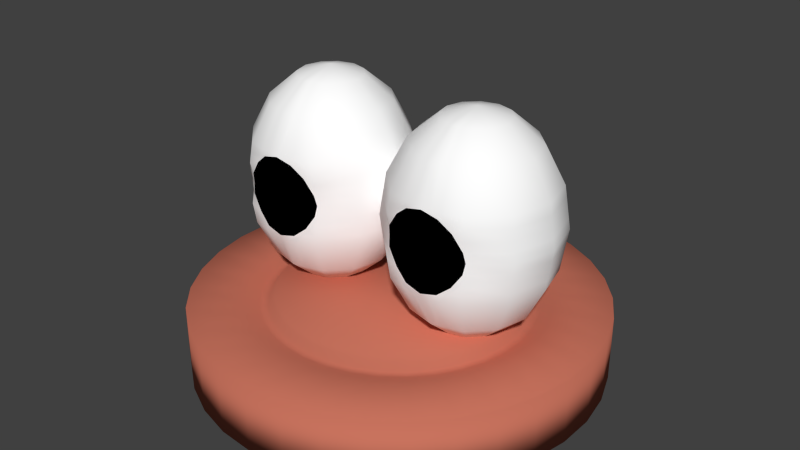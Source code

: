 # Source: player_eyes_animations.blend  (saved by Blender 2.64.0; exported with 4.5.12 LTS)
import bpy
from mathutils import Matrix  # noqa: F401  (used for matrix-valued properties, if any)

bpy.ops.wm.read_factory_settings(use_empty=True)
scene = bpy.context.scene
scene.name = 'Scene'

# ---- collections
col_collection_1 = bpy.data.collections.new('Collection 1'); scene.collection.children.link(col_collection_1)

# ---- materials (node trees are filled in below, after node groups)
mat_player1 = bpy.data.materials.new('Player1')
mat_player1.alpha_threshold = 0.0
mat_player1.use_transparent_shadow = False
mat_player1.diffuse_color = (0.5815, 0.1716, 0.1122, 1.0)
mat_player1.roughness = 0.5
mat_player1.specular_intensity = 0.3514
mat_player1.line_color = (0.0, 0.0, 0.0, 1.0)
mat_eye_outside = bpy.data.materials.new('Eye Outside')
mat_eye_outside.alpha_threshold = 0.0
mat_eye_outside.use_transparent_shadow = False
mat_eye_outside.diffuse_color = (1.0, 1.0, 1.0, 1.0)
mat_eye_outside.roughness = 0.5
mat_eye_outside.line_color = (0.0, 0.0, 0.0, 1.0)
mat_eye_color = bpy.data.materials.new('Eye Color')
mat_eye_color.alpha_threshold = 0.0
mat_eye_color.use_transparent_shadow = False
mat_eye_color.diffuse_color = (0.1052, 0.402, 0.09174, 1.0)
mat_eye_color.specular_color = (0.3449, 0.85, 0.2371)
mat_eye_color.roughness = 0.5
mat_eye_color.line_color = (0.0, 0.0, 0.0, 1.0)
mat_eye_inside = bpy.data.materials.new('Eye Inside')
mat_eye_inside.alpha_threshold = 0.0
mat_eye_inside.use_transparent_shadow = False
mat_eye_inside.diffuse_color = (0.0, 0.0, 0.0, 1.0)
mat_eye_inside.specular_color = (0.0, 0.0, 0.0)
mat_eye_inside.roughness = 0.5
mat_eye_inside.line_color = (0.0, 0.0, 0.0, 1.0)

# ---- material node trees

# ---- world
world_world = bpy.data.worlds.new('World'); scene.world = world_world
world_world.color = (0.05088, 0.05088, 0.05088)
world_world.use_sun_shadow = False
world_world.sun_shadow_jitter_overblur = 0.0
world_world.cycles.sampling_method = 'MANUAL'
world_world.cycles.sample_map_resolution = 256

# ---- meshes
me_cylinder = bpy.data.meshes.new('Cylinder')
me_cylinder.from_pydata([(0.0, 1.487, -0.37), (0.0, 1.487, 0.37), (0.2733, 1.462, -0.37), (0.2733, 1.462, 0.37), (0.5372, 1.387, -0.37), (0.5372, 1.387, 0.37), (0.7829, 1.264, -0.37), (0.7829, 1.264, 0.37), (1.002, 1.099, -0.37), (1.002, 1.099, 0.37), (1.187, 0.8962, -0.37), (1.187, 0.8962, 0.37), (1.331, 0.6629, -0.37), (1.331, 0.6629, 0.37), (1.43, 0.407, -0.37), (1.43, 0.407, 0.37), (1.481, 0.1372, -0.37), (1.481, 0.1372, 0.37), (1.481, -0.1372, -0.37), (1.481, -0.1372, 0.37), (1.43, -0.407, -0.37), (1.43, -0.407, 0.37), (1.331, -0.6629, -0.37), (1.331, -0.6629, 0.37), (1.187, -0.8962, -0.37), (1.187, -0.8962, 0.37), (1.002, -1.099, -0.37), (1.002, -1.099, 0.37), (0.7829, -1.264, -0.37), (0.7829, -1.264, 0.37), (0.5372, -1.387, -0.37), (0.5372, -1.387, 0.37), (0.2733, -1.462, -0.37), (0.2733, -1.462, 0.37), (-8.392e-07, -1.487, -0.37), (-8.392e-07, -1.487, 0.37), (-0.2733, -1.462, -0.37), (-0.2733, -1.462, 0.37), (-0.5372, -1.387, -0.37), (-0.5372, -1.387, 0.37), (-0.7829, -1.264, -0.37), (-0.7829, -1.264, 0.37), (-1.002, -1.099, -0.37), (-1.002, -1.099, 0.37), (-1.187, -0.8962, -0.37), (-1.187, -0.8962, 0.37), (-1.331, -0.6629, -0.37), (-1.331, -0.6629, 0.37), (-1.43, -0.407, -0.37), (-1.43, -0.407, 0.37), (-1.481, -0.1372, -0.37), (-1.481, -0.1372, 0.37), (-1.481, 0.1372, -0.37), (-1.481, 0.1372, 0.37), (-1.43, 0.407, -0.37), (-1.43, 0.407, 0.37), (-1.331, 0.6629, -0.37), (-1.331, 0.6629, 0.37), (-1.187, 0.8962, -0.37), (-1.187, 0.8962, 0.37), (-1.002, 1.099, -0.37), (-1.002, 1.099, 0.37), (-0.7829, 1.264, -0.37), (-0.7829, 1.264, 0.37), (-0.5372, 1.387, -0.37), (-0.5372, 1.387, 0.37), (-0.2733, 1.462, -0.37), (-0.2733, 1.462, 0.37), (4.443e-08, 1.071, 0.37), (0.1967, 1.052, 0.37), (0.3868, 0.9984, 0.37), (0.5636, 0.9103, 0.37), (0.7213, 0.7913, 0.37), (0.8544, 0.6452, 0.37), (0.9584, 0.4773, 0.37), (1.03, 0.293, 0.37), (1.066, 0.09879, 0.37), (1.066, -0.09879, 0.37), (1.03, -0.293, 0.37), (0.9584, -0.4773, 0.37), (0.8544, -0.6452, 0.37), (0.7213, -0.7913, 0.37), (0.5636, -0.9103, 0.37), (0.3868, -0.9984, 0.37), (0.1967, -1.052, 0.37), (-5.597e-07, -1.071, 0.37), (-0.1967, -1.052, 0.37), (-0.3868, -0.9984, 0.37), (-0.5637, -0.9103, 0.37), (-0.7213, -0.7913, 0.37), (-0.8544, -0.6452, 0.37), (-0.9584, -0.4772, 0.37), (-1.03, -0.293, 0.37), (-1.066, -0.09879, 0.37), (-1.066, 0.09879, 0.37), (-1.03, 0.293, 0.37), (-0.9584, 0.4773, 0.37), (-0.8544, 0.6452, 0.37), (-0.7213, 0.7913, 0.37), (-0.5636, 0.9103, 0.37), (-0.3868, 0.9984, 0.37), (-0.1967, 1.052, 0.37), (5.044e-08, 0.9862, 0.3176), (0.1812, 0.9694, 0.3176), (0.3563, 0.9196, 0.3176), (0.5192, 0.8385, 0.3176), (0.6644, 0.7288, 0.3176), (0.787, 0.5943, 0.3176), (0.8828, 0.4396, 0.3176), (0.9486, 0.2699, 0.3176), (0.982, 0.091, 0.3176), (0.982, -0.09099, 0.3176), (0.9486, -0.2699, 0.3176), (0.8828, -0.4396, 0.3176), (0.787, -0.5943, 0.3176), (0.6644, -0.7288, 0.3176), (0.5192, -0.8385, 0.3176), (0.3563, -0.9196, 0.3176), (0.1812, -0.9694, 0.3176), (-5.06e-07, -0.9862, 0.3176), (-0.1812, -0.9694, 0.3176), (-0.3563, -0.9196, 0.3176), (-0.5192, -0.8385, 0.3176), (-0.6644, -0.7288, 0.3176), (-0.787, -0.5943, 0.3176), (-0.8828, -0.4396, 0.3176), (-0.9486, -0.2699, 0.3176), (-0.982, -0.09099, 0.3176), (-0.982, 0.091, 0.3176), (-0.9486, 0.2699, 0.3176), (-0.8828, 0.4396, 0.3176), (-0.787, 0.5943, 0.3176), (-0.6644, 0.7288, 0.3176), (-0.5192, 0.8385, 0.3176), (-0.3563, 0.9196, 0.3176), (-0.1812, 0.9694, 0.3176), (5.362e-08, 0.927, 0.3176), (0.1703, 0.9113, 0.3176), (0.3349, 0.8644, 0.3176), (0.488, 0.7882, 0.3176), (0.6245, 0.6851, 0.3176), (0.7398, 0.5587, 0.3176), (0.8299, 0.4132, 0.3176), (0.8916, 0.2537, 0.3176), (0.9231, 0.08554, 0.3176), (0.9231, -0.08554, 0.3176), (0.8916, -0.2537, 0.3176), (0.8299, -0.4132, 0.3176), (0.7398, -0.5587, 0.3176), (0.6245, -0.6851, 0.3176), (0.488, -0.7882, 0.3176), (0.3349, -0.8644, 0.3176), (0.1703, -0.9113, 0.3176), (-4.695e-07, -0.927, 0.3176), (-0.1703, -0.9113, 0.3176), (-0.3349, -0.8644, 0.3176), (-0.488, -0.7882, 0.3176), (-0.6245, -0.6851, 0.3176), (-0.7398, -0.5587, 0.3176), (-0.8299, -0.4132, 0.3176), (-0.8916, -0.2537, 0.3176), (-0.9231, -0.08554, 0.3176), (-0.9231, 0.08554, 0.3176), (-0.8916, 0.2537, 0.3176), (-0.8299, 0.4132, 0.3176), (-0.7398, 0.5587, 0.3176), (-0.6245, 0.6851, 0.3176), (-0.488, 0.7882, 0.3176), (-0.3349, 0.8644, 0.3176), (-0.1703, 0.9113, 0.3176), (5.935e-08, 0.8835, 0.4224), (0.1624, 0.8685, 0.4224), (0.3192, 0.8239, 0.4224), (0.4651, 0.7512, 0.4224), (0.5952, 0.653, 0.4224), (0.7051, 0.5325, 0.4224), (0.7909, 0.3938, 0.4224), (0.8498, 0.2418, 0.4224), (0.8798, 0.08152, 0.4224), (0.8798, -0.08152, 0.4224), (0.8498, -0.2418, 0.4224), (0.7909, -0.3938, 0.4224), (0.7051, -0.5325, 0.4224), (0.5952, -0.653, 0.4224), (0.4651, -0.7512, 0.4224), (0.3192, -0.8239, 0.4224), (0.1624, -0.8685, 0.4224), (-4.392e-07, -0.8835, 0.4224), (-0.1624, -0.8685, 0.4224), (-0.3192, -0.8239, 0.4224), (-0.4651, -0.7512, 0.4224), (-0.5952, -0.6529, 0.4224), (-0.7051, -0.5325, 0.4224), (-0.7909, -0.3938, 0.4224), (-0.8498, -0.2418, 0.4224), (-0.8798, -0.08152, 0.4224), (-0.8798, 0.08152, 0.4224), (-0.8498, 0.2418, 0.4224), (-0.7909, 0.3938, 0.4224), (-0.7051, 0.5325, 0.4224), (-0.5952, 0.653, 0.4224), (-0.4651, 0.7512, 0.4224), (-0.3192, 0.8239, 0.4224), (-0.1623, 0.8685, 0.4224)], [], [(0, 1, 3, 2), (2, 3, 5, 4), (4, 5, 7, 6), (6, 7, 9, 8), (8, 9, 11, 10), (10, 11, 13, 12), (12, 13, 15, 14), (14, 15, 17, 16), (16, 17, 19, 18), (18, 19, 21, 20), (20, 21, 23, 22), (22, 23, 25, 24), (24, 25, 27, 26), (26, 27, 29, 28), (28, 29, 31, 30), (30, 31, 33, 32), (32, 33, 35, 34), (34, 35, 37, 36), (36, 37, 39, 38), (38, 39, 41, 40), (40, 41, 43, 42), (42, 43, 45, 44), (44, 45, 47, 46), (46, 47, 49, 48), (48, 49, 51, 50), (50, 51, 53, 52), (52, 53, 55, 54), (54, 55, 57, 56), (56, 57, 59, 58), (58, 59, 61, 60), (60, 61, 63, 62), (62, 63, 65, 64), (3, 1, 68, 69), (66, 67, 1, 0), (64, 65, 67, 66), (0, 2, 4, 6, 8, 10, 12, 14, 16, 18, 20, 22, 24, 26, 28, 30, 32, 34, 36, 38, 40, 42, 44, 46, 48, 50, 52, 54, 56, 58, 60, 62, 64, 66), (69, 68, 102, 103), (5, 3, 69, 70), (7, 5, 70, 71), (9, 7, 71, 72), (11, 9, 72, 73), (13, 11, 73, 74), (15, 13, 74, 75), (17, 15, 75, 76), (19, 17, 76, 77), (21, 19, 77, 78), (23, 21, 78, 79), (25, 23, 79, 80), (27, 25, 80, 81), (29, 27, 81, 82), (31, 29, 82, 83), (33, 31, 83, 84), (35, 33, 84, 85), (37, 35, 85, 86), (39, 37, 86, 87), (41, 39, 87, 88), (43, 41, 88, 89), (45, 43, 89, 90), (47, 45, 90, 91), (49, 47, 91, 92), (51, 49, 92, 93), (53, 51, 93, 94), (55, 53, 94, 95), (57, 55, 95, 96), (59, 57, 96, 97), (61, 59, 97, 98), (63, 61, 98, 99), (65, 63, 99, 100), (67, 65, 100, 101), (1, 67, 101, 68), (106, 105, 139, 140), (72, 71, 105, 106), (75, 74, 108, 109), (78, 77, 111, 112), (81, 80, 114, 115), (84, 83, 117, 118), (87, 86, 120, 121), (90, 89, 123, 124), (93, 92, 126, 127), (96, 95, 129, 130), (99, 98, 132, 133), (68, 101, 135, 102), (70, 69, 103, 104), (73, 72, 106, 107), (76, 75, 109, 110), (79, 78, 112, 113), (82, 81, 115, 116), (85, 84, 118, 119), (88, 87, 121, 122), (91, 90, 124, 125), (94, 93, 127, 128), (97, 96, 130, 131), (100, 99, 133, 134), (71, 70, 104, 105), (74, 73, 107, 108), (77, 76, 110, 111), (80, 79, 113, 114), (83, 82, 116, 117), (86, 85, 119, 120), (89, 88, 122, 123), (92, 91, 125, 126), (95, 94, 128, 129), (98, 97, 131, 132), (101, 100, 134, 135), (138, 137, 171, 172), (109, 108, 142, 143), (112, 111, 145, 146), (115, 114, 148, 149), (118, 117, 151, 152), (121, 120, 154, 155), (124, 123, 157, 158), (127, 126, 160, 161), (130, 129, 163, 164), (133, 132, 166, 167), (102, 135, 169, 136), (104, 103, 137, 138), (107, 106, 140, 141), (110, 109, 143, 144), (113, 112, 146, 147), (116, 115, 149, 150), (119, 118, 152, 153), (122, 121, 155, 156), (125, 124, 158, 159), (128, 127, 161, 162), (131, 130, 164, 165), (134, 133, 167, 168), (105, 104, 138, 139), (108, 107, 141, 142), (111, 110, 144, 145), (114, 113, 147, 148), (117, 116, 150, 151), (120, 119, 153, 154), (123, 122, 156, 157), (126, 125, 159, 160), (129, 128, 162, 163), (132, 131, 165, 166), (135, 134, 168, 169), (103, 102, 136, 137), (171, 170, 203, 202, 201, 200, 199, 198, 197, 196, 195, 194, 193, 192, 191, 190, 189, 188, 187, 186, 185, 184, 183, 182, 181, 180, 179, 178, 177, 176, 175, 174, 173, 172), (141, 140, 174, 175), (144, 143, 177, 178), (147, 146, 180, 181), (150, 149, 183, 184), (153, 152, 186, 187), (156, 155, 189, 190), (159, 158, 192, 193), (162, 161, 195, 196), (165, 164, 198, 199), (168, 167, 201, 202), (139, 138, 172, 173), (142, 141, 175, 176), (145, 144, 178, 179), (148, 147, 181, 182), (151, 150, 184, 185), (154, 153, 187, 188), (157, 156, 190, 191), (160, 159, 193, 194), (163, 162, 196, 197), (166, 165, 199, 200), (169, 168, 202, 203), (137, 136, 170, 171), (140, 139, 173, 174), (143, 142, 176, 177), (146, 145, 179, 180), (149, 148, 182, 183), (152, 151, 185, 186), (155, 154, 188, 189), (158, 157, 191, 192), (161, 160, 194, 195), (164, 163, 197, 198), (167, 166, 200, 201), (136, 169, 203, 170)])
me_cylinder.polygons.foreach_set('use_smooth', [True] * 172)
me_cylinder.materials.append(mat_player1)
me_cylinder.use_remesh_preserve_volume = False
me_cylinder.use_remesh_preserve_attributes = False
me_cylinder.use_mirror_vertex_groups = False
me_cylinder.update()
me_sphere = bpy.data.meshes.new('Sphere')
me_sphere.from_pydata([(0.6113, 0.0, 0.7215), (0.2869, 0.0, 0.5048), (0.07009, 0.0, 0.1803), (0.07009, 0.0, -0.585), (0.6113, 0.0, -1.126), (0.6626, 0.1913, 0.7215), (0.3816, 0.3536, 0.5048), (0.1939, 0.4619, 0.1803), (0.1279, 0.5, -0.2024), (0.1939, 0.4619, -0.585), (0.3816, 0.3536, -0.9095), (0.6626, 0.1913, -1.126), (0.994, 0.0, -1.202), (0.8026, 0.3314, 0.7215), (0.6404, 0.6124, 0.5048), (0.532, 0.8001, 0.1803), (0.494, 0.866, -0.2024), (0.532, 0.8001, -0.585), (0.6404, 0.6124, -0.9095), (0.8026, 0.3314, -1.126), (0.994, 0.3827, 0.7215), (0.994, 0.7071, 0.5048), (0.994, 0.9239, 0.1803), (0.994, 1.0, -0.2024), (0.994, 0.9239, -0.585), (0.994, 0.7071, -0.9095), (0.994, 0.3827, -1.126), (1.185, 0.3314, 0.7215), (1.348, 0.6124, 0.5048), (1.456, 0.8001, 0.1803), (1.494, 0.866, -0.2024), (1.456, 0.8001, -0.585), (1.348, 0.6124, -0.9095), (1.185, 0.3314, -1.126), (0.994, -7.55e-08, 0.7976), (1.325, 0.1913, 0.7215), (1.606, 0.3536, 0.5048), (1.794, 0.4619, 0.1803), (1.86, 0.5, -0.2024), (1.794, 0.4619, -0.585), (1.606, 0.3536, -0.9095), (1.325, 0.1913, -1.126), (1.377, 0.0, 0.7215), (1.701, 0.0, 0.5048), (1.918, -8.941e-08, 0.1803), (1.994, 0.0, -0.2024), (1.918, -8.941e-08, -0.585), (1.701, 0.0, -0.9095), (1.377, -2.98e-08, -1.126), (1.325, -0.1913, 0.7215), (1.606, -0.3536, 0.5048), (1.794, -0.4619, 0.1803), (1.86, -0.5, -0.2024), (1.794, -0.4619, -0.585), (1.606, -0.3536, -0.9095), (1.325, -0.1913, -1.126), (1.185, -0.3314, 0.7215), (1.348, -0.6124, 0.5048), (1.456, -0.8001, 0.1803), (1.479, -0.7827, -0.2024), (1.456, -0.8001, -0.585), (1.348, -0.6124, -0.9095), (1.185, -0.3314, -1.126), (0.994, -0.3827, 0.7215), (0.994, -0.7071, 0.5048), (0.994, -0.8816, 0.1635), (0.994, -0.9406, -0.2024), (0.994, -0.8816, -0.5682), (0.994, -0.7071, -0.9095), (0.994, -0.3827, -1.126), (0.8026, -0.3314, 0.7215), (0.6404, -0.6124, 0.5048), (0.532, -0.8001, 0.1803), (0.5093, -0.7827, -0.2024), (0.532, -0.8001, -0.585), (0.6404, -0.6124, -0.9095), (0.8026, -0.3314, -1.126), (0.6626, -0.1913, 0.7215), (0.3816, -0.3536, 0.5048), (0.1939, -0.4619, 0.1803), (0.1279, -0.5, -0.2024), (0.1939, -0.4619, -0.585), (0.3816, -0.3536, -0.9095), (0.6626, -0.1913, -1.126), (-0.006035, 0.0, -0.2024), (0.2869, 0.0, -0.9095), (0.1609, 0.481, -0.01101), (0.513, 0.8331, -0.01101), (0.994, 0.9619, -0.01101), (1.475, 0.8331, -0.01101), (1.827, 0.481, -0.01101), (1.956, -4.47e-08, -0.01101), (1.827, -0.481, -0.01101), (1.475, -0.8331, -0.01101), (0.994, -0.9188, -0.06948), (0.513, -0.8331, -0.01101), (0.1609, -0.481, -0.01101), (0.03203, 0.0, -0.01101), (1.225, -0.862, 0.1803), (1.171, -0.6597, 0.5048), (1.192, -0.9022, -0.2024), (1.342, -0.8347, 0.03013), (0.994, -0.9188, -0.3352), (0.03203, 0.0, -0.3937), (0.1609, -0.481, -0.3937), (0.513, -0.8331, -0.3937), (1.342, -0.8347, -0.4348), (0.6457, -0.8347, -0.4348), (1.171, -0.6597, -0.9095), (1.225, -0.862, -0.585), (1.09, -0.357, 0.7215), (1.09, -0.357, -1.126), (1.475, 0.8331, -0.3937), (0.994, 0.9619, -0.3937), (0.513, 0.8331, -0.3937), (0.1609, 0.481, -0.3937), (0.8983, -0.357, -1.126), (0.8983, -0.357, 0.7215), (0.763, -0.862, -0.585), (0.8172, -0.6597, -0.9095), (1.475, -0.8331, -0.3937), (1.827, -0.481, -0.3937), (1.956, -4.47e-08, -0.3937), (1.827, 0.481, -0.3937), (0.6457, -0.8347, 0.03013), (0.7956, -0.9022, -0.2024), (0.8172, -0.6597, 0.5048), (0.763, -0.862, 0.1803), (0.9056, -0.6834, -0.9095), (0.9461, -0.3699, 0.7215), (0.8785, -0.8695, 0.1803), (0.8983, -0.1657, 0.7596), (0.8983, -0.1657, -1.164), (0.9461, -0.3699, -1.126), (0.8785, -0.8695, -0.585), (0.9056, -0.6834, 0.5048), (0.8198, -0.8875, -0.4345), (0.8948, -0.9214, -0.2024), (0.8198, -0.8875, 0.02982), (0.1774, 0.4715, -0.4894), (0.5225, 0.8166, -0.4894), (0.994, 0.9429, -0.4894), (1.284, -0.8416, -0.5099), (0.994, -0.9007, -0.5096), (0.7976, -0.8691, -0.5301), (0.7044, -0.8416, -0.5099), (1.811, 0.4715, -0.4894), (1.937, -6.706e-08, -0.4894), (1.811, -0.4715, -0.4894), (0.7976, -0.8691, 0.1254), (0.994, -0.9007, 0.1049), (1.284, -0.8416, 0.1052), (0.5225, -0.8166, -0.4894), (0.1774, -0.4715, -0.4894), (0.05106, 0.0, -0.4894), (1.465, -0.8166, -0.4894), (0.7044, -0.8416, 0.1052), (0.05106, 0.0, 0.08466), (0.1774, -0.4715, 0.08466), (0.5225, -0.8166, 0.08466), (1.465, -0.8166, 0.08466), (1.811, -0.4715, 0.08466), (1.937, -6.706e-08, 0.08466), (1.811, 0.4715, 0.08466), (1.465, 0.8166, 0.08466), (0.994, 0.9429, 0.08466), (0.5225, 0.8166, 0.08466), (0.1774, 0.4715, 0.08466), (1.465, 0.8166, -0.4894), (0.1444, 0.4905, -0.1067), (0.5035, 0.8495, -0.1067), (0.994, 0.981, -0.1067), (1.484, 0.8495, -0.1067), (1.844, 0.4905, -0.1067), (1.975, -2.235e-08, -0.1067), (1.844, -0.4905, -0.1067), (1.462, -0.8073, -0.1067), (0.994, -0.9297, -0.1359), (0.5257, -0.8073, -0.1067), (0.1444, -0.4905, -0.1067), (0.013, 0.0, -0.1067), (0.6468, -0.8353, -0.08611), (0.8567, -0.9109, -0.1097), (1.844, -0.4905, -0.298), (1.844, 0.4905, -0.298), (1.975, -2.235e-08, -0.298), (1.484, 0.8495, -0.298), (1.462, -0.8073, -0.298), (0.6468, -0.8353, -0.3186), (0.1444, 0.4905, -0.298), (0.994, 0.981, -0.298), (0.8567, -0.9109, -0.295), (0.994, -0.9297, -0.2688), (0.5035, 0.8495, -0.298), (0.013, 0.0, -0.298), (0.5257, -0.8073, -0.298), (0.1444, -0.4905, -0.298), (1.341, -0.8353, -0.08611), (1.341, -0.8353, -0.3186), (1.109, -0.8695, -0.585), (1.042, -0.3699, -1.126), (1.082, -0.6834, 0.5048), (1.09, -0.1657, 0.7596), (1.09, -0.1657, -1.164), (1.109, -0.8695, 0.1803), (1.082, -0.6834, -0.9095), (1.042, -0.3699, 0.7215), (1.19, -0.8691, 0.1254), (1.168, -0.8875, 0.02982), (1.19, -0.8691, -0.5301), (1.168, -0.8875, -0.4345), (1.131, -0.9109, -0.1097), (1.093, -0.9214, -0.2024), (1.131, -0.9109, -0.295), (0.6448, -0.863, -0.2024), (1.343, -0.863, -0.2024)], [], [(6, 7, 2, 1), (5, 6, 1, 0), (17, 18, 10, 9), (14, 15, 7, 6), (140, 17, 9, 139), (18, 19, 11, 10), (13, 14, 6, 5), (170, 16, 8, 169), (24, 25, 18, 17), (21, 22, 15, 14), (141, 24, 17, 140), (25, 26, 19, 18), (20, 21, 14, 13), (171, 23, 16, 170), (31, 32, 25, 24), (28, 29, 22, 21), (168, 31, 24, 141), (32, 33, 26, 25), (27, 28, 21, 20), (172, 30, 23, 171), (39, 40, 32, 31), (36, 37, 29, 28), (146, 39, 31, 168), (40, 41, 33, 32), (35, 36, 28, 27), (173, 38, 30, 172), (46, 47, 40, 39), (43, 44, 37, 36), (147, 46, 39, 146), (47, 48, 41, 40), (42, 43, 36, 35), (174, 45, 38, 173), (53, 54, 47, 46), (50, 51, 44, 43), (148, 53, 46, 147), (54, 55, 48, 47), (49, 50, 43, 42), (175, 52, 45, 174), (60, 61, 54, 53), (57, 58, 51, 50), (155, 60, 53, 148), (61, 62, 55, 54), (56, 57, 50, 49), (176, 59, 52, 175), (109, 108, 61, 60), (99, 98, 58, 57), (108, 111, 62, 61), (110, 99, 57, 56), (134, 128, 68, 67), (135, 130, 65, 64), (128, 133, 69, 68), (129, 135, 64, 63), (166, 87, 86, 167), (81, 82, 75, 74), (78, 79, 72, 71), (153, 81, 74, 152), (82, 83, 76, 75), (77, 78, 71, 70), (179, 80, 73, 178), (169, 8, 84, 180), (9, 10, 85, 3), (34, 5, 0), (11, 12, 4), (139, 9, 3, 154), (10, 11, 4, 85), (34, 13, 5), (19, 12, 11), (34, 20, 13), (26, 12, 19), (34, 27, 20), (33, 12, 26), (34, 35, 27), (41, 12, 33), (34, 42, 35), (48, 12, 41), (34, 49, 42), (55, 12, 48), (34, 202, 56, 49), (62, 203, 12, 55), (202, 206, 110, 56), (200, 203, 62, 111), (131, 70, 117, 129), (132, 12, 69, 133), (34, 77, 70, 131), (83, 12, 132, 76), (3, 85, 82, 81), (34, 0, 77), (4, 12, 83), (1, 2, 79, 78), (154, 3, 81, 153), (85, 4, 83, 82), (0, 1, 78, 77), (180, 84, 80, 179), (145, 152, 74, 118), (165, 88, 87, 166), (164, 89, 88, 165), (163, 90, 89, 164), (162, 91, 90, 163), (161, 92, 91, 162), (160, 93, 92, 161), (158, 96, 95, 159), (167, 86, 97, 157), (157, 97, 96, 158), (156, 159, 95, 124), (196, 104, 105, 195), (187, 120, 121, 183), (205, 200, 111, 108), (184, 123, 112, 186), (160, 151, 101, 93), (190, 113, 114, 193), (74, 75, 119, 118), (189, 115, 103, 194), (199, 205, 108, 109), (155, 142, 109, 60), (206, 201, 99, 110), (117, 126, 135, 129), (70, 71, 126, 117), (71, 72, 127, 126), (186, 112, 113, 190), (183, 121, 122, 185), (185, 122, 123, 184), (201, 204, 98, 99), (75, 76, 116, 119), (193, 114, 115, 189), (194, 103, 104, 196), (88, 171, 170, 87), (87, 170, 169, 86), (119, 116, 133, 128), (126, 127, 130, 135), (215, 197, 100), (210, 209, 106), (118, 119, 128, 134), (144, 136, 107), (214, 188, 125), (181, 178, 73, 214), (191, 192, 66, 137), (182, 125, 137), (149, 138, 94, 150), (34, 131, 129, 63), (76, 132, 133, 116), (145, 118, 134, 144), (177, 94, 182), (177, 182, 137, 66), (138, 149, 124), (115, 139, 154, 103), (149, 130, 127, 156), (2, 157, 158, 79), (120, 106, 142, 155), (127, 72, 159, 156), (114, 140, 139, 115), (149, 156, 124), (37, 163, 164, 29), (79, 158, 159, 72), (123, 146, 168, 112), (120, 155, 148, 121), (58, 98, 151, 160), (29, 164, 165, 22), (58, 160, 161, 51), (51, 161, 162, 44), (22, 165, 166, 15), (44, 162, 163, 37), (15, 166, 167, 7), (7, 167, 157, 2), (113, 141, 140, 114), (136, 144, 143, 102), (122, 147, 146, 123), (145, 144, 107), (130, 149, 65), (112, 168, 141, 113), (149, 150, 65), (121, 148, 147, 122), (107, 105, 152, 145), (103, 154, 153, 104), (104, 153, 152, 105), (89, 172, 171, 88), (90, 173, 172, 89), (91, 174, 173, 90), (92, 175, 174, 91), (93, 176, 175, 92), (96, 179, 178, 95), (86, 169, 180, 97), (97, 180, 179, 96), (178, 181, 124), (138, 124, 181, 182), (182, 181, 125), (16, 193, 189, 8), (143, 144, 67), (80, 196, 195, 73), (94, 138, 182), (195, 105, 107), (178, 124, 95), (52, 183, 185, 45), (107, 136, 191, 188), (38, 184, 186, 30), (23, 190, 193, 16), (30, 186, 190, 23), (59, 187, 183, 52), (144, 134, 67), (188, 191, 125), (192, 191, 102), (45, 185, 184, 38), (8, 189, 194, 84), (84, 194, 196, 80), (125, 191, 137), (191, 136, 102), (188, 195, 107), (209, 142, 106), (207, 150, 94, 208), (187, 198, 106), (187, 106, 120), (211, 177, 66, 212), (211, 197, 101, 208), (151, 207, 101), (207, 208, 101), (195, 188, 214, 73), (101, 176, 93), (34, 63, 206, 202), (69, 12, 203, 200), (68, 69, 200, 205), (67, 68, 205, 199), (63, 64, 201, 206), (64, 65, 204, 201), (151, 98, 204, 207), (176, 101, 197), (143, 209, 210, 102), (109, 142, 209, 199), (207, 204, 65), (150, 207, 65), (192, 213, 212, 66), (198, 213, 210, 106), (209, 143, 67), (213, 192, 102), (100, 211, 212), (177, 211, 94), (213, 100, 212), (199, 209, 67), (197, 211, 100), (210, 213, 102), (213, 198, 100), (211, 208, 94), (181, 214, 125), (198, 215, 100), (198, 187, 59, 215), (176, 197, 215, 59)])
me_sphere.polygons.foreach_set('use_smooth', [True] * 244)
me_sphere.polygons.foreach_set('material_index', [0, 0, 0, 0, 0, 0, 0, 0, 0, 0, 0, 0, 0, 0, 0, 0, 0, 0, 0, 0, 0, 0, 0, 0, 0, 0, 0, 0, 0, 0, 0, 0, 0, 0, 0, 0, 0, 0, 0, 0, 0, 0, 0, 0, 0, 0, 0, 0, 0, 0, 0, 0, 0, 0, 0, 0, 0, 0, 0, 0, 0, 0, 0, 0, 0, 0, 0, 0, 0, 0, 0, 0, 0, 0, 0, 0, 0, 0, 0, 0, 0, 0, 0, 0, 0, 0, 0, 0, 0, 0, 0, 0, 0, 0, 0, 0, 0, 0, 0, 0, 0, 0, 0, 0, 0, 0, 0, 0, 0, 0, 0, 0, 0, 0, 0, 0, 0, 0, 0, 0, 0, 0, 0, 0, 0, 0, 0, 0, 0, 2, 2, 0, 2, 2, 2, 2, 2, 2, 0, 0, 0, 2, 2, 2, 0, 0, 0, 0, 0, 0, 0, 0, 0, 0, 0, 0, 0, 0, 0, 0, 0, 0, 0, 0, 2, 0, 0, 0, 0, 2, 0, 0, 0, 0, 0, 0, 0, 0, 0, 0, 0, 0, 2, 2, 2, 0, 2, 0, 2, 0, 0, 0, 2, 0, 0, 0, 0, 0, 2, 2, 0, 0, 0, 2, 2, 2, 0, 2, 2, 0, 2, 2, 0, 2, 2, 0, 0, 0, 0, 0, 0, 0, 0, 2, 2, 0, 0, 2, 2, 2, 2, 2, 2, 2, 2, 0, 2, 2, 2, 2, 2, 2, 2, 2])
me_sphere.materials.append(mat_eye_outside)
me_sphere.materials.append(mat_eye_color)
me_sphere.materials.append(mat_eye_inside)
me_sphere.use_remesh_preserve_volume = False
me_sphere.use_remesh_preserve_attributes = False
me_sphere.use_mirror_vertex_groups = False
me_sphere.update()

# ---- objects
ob_base = bpy.data.objects.new('Base', me_cylinder)
ob_eyes = bpy.data.objects.new('Eyes', me_sphere)

# ---- transforms, parenting, visibility, modifiers, constraints
ob_base.location = (0.0, 0.0, 0.0)
ob_base.scale = (1.0, 1.0, 0.6531)
ob_base.lineart.crease_threshold = 0.0
ob_eyes.parent = ob_base
ob_eyes.matrix_parent_inverse = Matrix(((1.0, 0.0, 0.0, 0.0), (0.0, 1.0, 0.0, 0.0), (0.0, 0.0, 1.531, 0.0), (0.0, 0.0, 0.0, 1.0)))
ob_eyes.location = (0.0, 0.002914, 1.161)
ob_eyes.scale = (0.614, 0.614, 0.7937)
ob_eyes.lineart.crease_threshold = 0.0
_m = ob_eyes.modifiers.new('Mirror', 'MIRROR')

# ---- collection membership
col_collection_1.objects.link(ob_base)
col_collection_1.objects.link(ob_eyes)

# ---- scene / render settings (as saved in the file)
scene.frame_start = 1; scene.frame_end = 120; scene.frame_set(81)
scene.render.engine = 'BLENDER_EEVEE_NEXT'
scene.render.image_settings.color_mode = 'RGB'
scene.render.image_settings.compression = 90
scene.render.resolution_percentage = 50
scene.render.dither_intensity = 0.0
scene.render.bake_margin = 2
scene.render.bake_bias = 0.0
scene.cycles.use_denoising = False
scene.cycles.samples = 10
scene.cycles.sampling_pattern = 'TABULATED_SOBOL'
scene.cycles.light_sampling_threshold = 0.0
scene.cycles.use_adaptive_sampling = False
scene.cycles.use_light_tree = False
scene.cycles.blur_glossy = 0.0
scene.cycles.volume_bounces = 1
scene.cycles.pixel_filter_type = 'GAUSSIAN'
scene.cycles.sample_clamp_indirect = 0.0
scene.view_settings.view_transform = 'Standard'
bpy.context.view_layer.update()

# ---- added for rendering (the .blend has no active camera and no usable light): camera, sun
cam_auto = bpy.data.cameras.new('AutoCamera')
cam_auto.lens = 50.0
cam_auto.sensor_width = 36.0
cam_auto.clip_end = 1000.0
ob_auto_camera = bpy.data.objects.new('AutoCamera', cam_auto)
scene.collection.objects.link(ob_auto_camera)
ob_auto_camera.location = (4.31614, -5.17937, 4.229)
ob_auto_camera.rotation_euler = (1.09748, -7.21219e-08, 0.694738)
scene.camera = ob_auto_camera
light_auto_sun = bpy.data.lights.new('AutoSun', 'SUN')
light_auto_sun.energy = 3.0
light_auto_sun.angle = 0.0523599
ob_auto_sun = bpy.data.objects.new('AutoSun', light_auto_sun)
scene.collection.objects.link(ob_auto_sun)
ob_auto_sun.rotation_euler = (0.872665, 0.174533, 0.523599)
bpy.context.view_layer.update()
